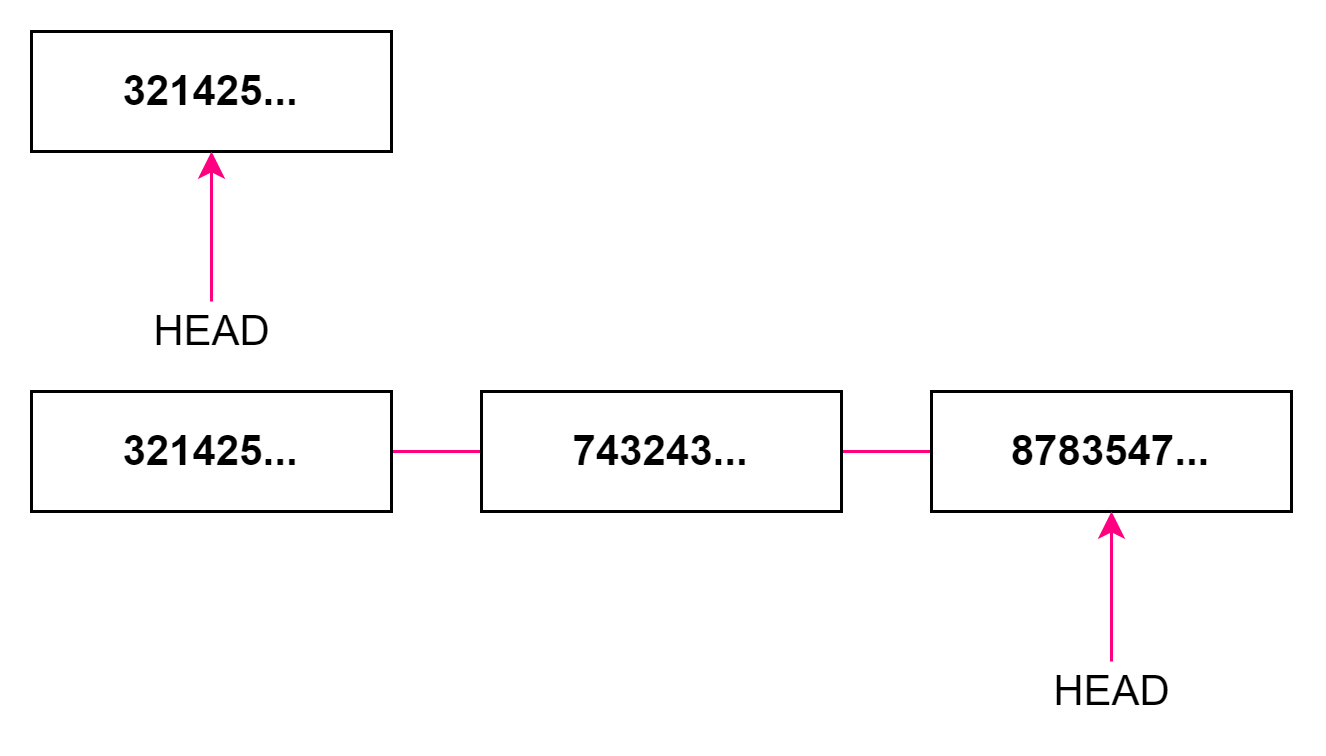

The diagram above was exported from draw.io. Its source (the exported page's mxGraphModel, read from the mxfile embedded in the PNG):
<mxGraphModel dx="599" dy="388" grid="1" gridSize="10" guides="1" tooltips="1" connect="1" arrows="1" fold="1" page="1" pageScale="1" pageWidth="850" pageHeight="1100" math="0" shadow="0">
  <root>
    <mxCell id="0" />
    <mxCell id="1" parent="0" />
    <mxCell id="2" value="&lt;b&gt;321425...&lt;/b&gt;" style="rounded=0;whiteSpace=wrap;html=1;fontFamily=Helvetica;fontSize=14;" vertex="1" parent="1">
      <mxGeometry x="80" y="440" width="120" height="40" as="geometry" />
    </mxCell>
    <mxCell id="3" style="edgeStyle=none;rounded=0;orthogonalLoop=1;jettySize=auto;html=1;entryX=0.5;entryY=1;entryDx=0;entryDy=0;fontFamily=Helvetica;fontSize=14;strokeColor=#FF0080;" edge="1" source="4" target="2" parent="1">
      <mxGeometry relative="1" as="geometry" />
    </mxCell>
    <mxCell id="4" value="HEAD" style="text;html=1;align=center;verticalAlign=middle;resizable=0;points=[];autosize=1;strokeColor=none;fillColor=none;fontSize=14;fontFamily=Helvetica;" vertex="1" parent="1">
      <mxGeometry x="115" y="530" width="50" height="20" as="geometry" />
    </mxCell>
    <mxCell id="5" style="edgeStyle=none;rounded=0;orthogonalLoop=1;jettySize=auto;html=1;exitX=1;exitY=0.5;exitDx=0;exitDy=0;entryX=0;entryY=0.5;entryDx=0;entryDy=0;fontFamily=Helvetica;fontSize=14;strokeColor=#FF0080;endArrow=none;endFill=0;" edge="1" source="6" target="8" parent="1">
      <mxGeometry relative="1" as="geometry" />
    </mxCell>
    <mxCell id="6" value="&lt;b&gt;321425...&lt;/b&gt;" style="rounded=0;whiteSpace=wrap;html=1;fontFamily=Helvetica;fontSize=14;" vertex="1" parent="1">
      <mxGeometry x="80" y="560" width="120" height="40" as="geometry" />
    </mxCell>
    <mxCell id="7" style="edgeStyle=none;rounded=0;orthogonalLoop=1;jettySize=auto;html=1;exitX=1;exitY=0.5;exitDx=0;exitDy=0;entryX=0;entryY=0.5;entryDx=0;entryDy=0;fontFamily=Helvetica;fontSize=14;endArrow=none;endFill=0;strokeColor=#FF0080;" edge="1" source="8" target="9" parent="1">
      <mxGeometry relative="1" as="geometry" />
    </mxCell>
    <mxCell id="8" value="&lt;b&gt;743243...&lt;/b&gt;" style="rounded=0;whiteSpace=wrap;html=1;fontFamily=Helvetica;fontSize=14;" vertex="1" parent="1">
      <mxGeometry x="230" y="560" width="120" height="40" as="geometry" />
    </mxCell>
    <mxCell id="9" value="&lt;b&gt;8783547...&lt;/b&gt;" style="rounded=0;whiteSpace=wrap;html=1;fontFamily=Helvetica;fontSize=14;" vertex="1" parent="1">
      <mxGeometry x="380" y="560" width="120" height="40" as="geometry" />
    </mxCell>
    <mxCell id="10" style="edgeStyle=none;rounded=0;orthogonalLoop=1;jettySize=auto;html=1;entryX=0.5;entryY=1;entryDx=0;entryDy=0;fontFamily=Helvetica;fontSize=14;strokeColor=#FF0080;" edge="1" source="11" parent="1">
      <mxGeometry relative="1" as="geometry">
        <mxPoint x="440" y="600" as="targetPoint" />
      </mxGeometry>
    </mxCell>
    <mxCell id="11" value="HEAD" style="text;html=1;align=center;verticalAlign=middle;resizable=0;points=[];autosize=1;strokeColor=none;fillColor=none;fontSize=14;fontFamily=Helvetica;" vertex="1" parent="1">
      <mxGeometry x="415" y="650" width="50" height="20" as="geometry" />
    </mxCell>
  </root>
</mxGraphModel>